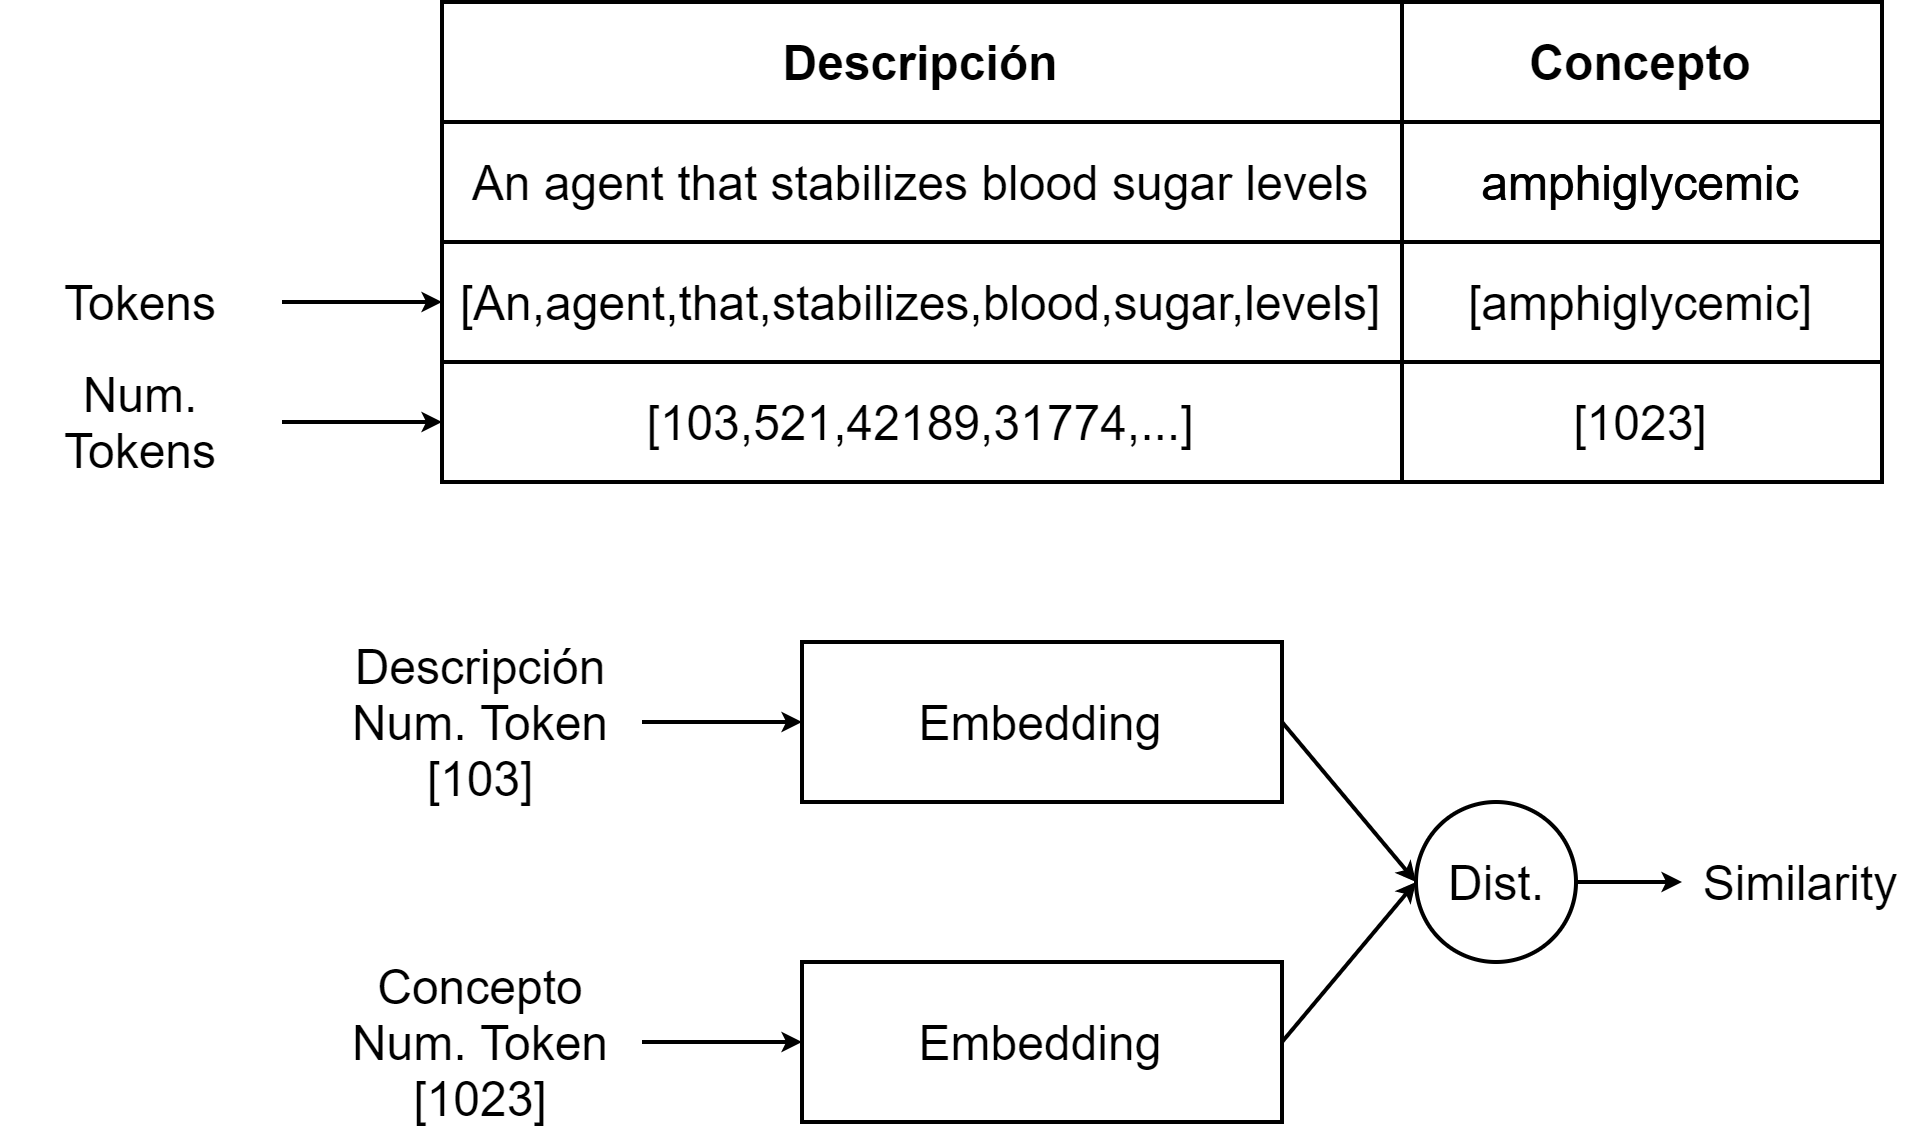

The diagram above was exported from draw.io. Its source (the exported page's mxGraphModel, read from the mxfile embedded in the PNG):
<mxGraphModel dx="1038" dy="489" grid="1" gridSize="10" guides="1" tooltips="1" connect="1" arrows="1" fold="1" page="1" pageScale="1" pageWidth="827" pageHeight="1169" math="0" shadow="0">
  <root>
    <mxCell id="bUiItULb6z0f_KZC6lEc-0" />
    <mxCell id="bUiItULb6z0f_KZC6lEc-1" parent="bUiItULb6z0f_KZC6lEc-0" />
    <mxCell id="bUiItULb6z0f_KZC6lEc-2" value="amphiglycemic" style="text;whiteSpace=wrap;html=1;align=center;verticalAlign=middle;strokeColor=default;" vertex="1" parent="bUiItULb6z0f_KZC6lEc-1">
      <mxGeometry x="440" y="70" width="120" height="30" as="geometry" />
    </mxCell>
    <mxCell id="bUiItULb6z0f_KZC6lEc-3" value="An agent that stabilizes blood sugar levels" style="text;whiteSpace=wrap;html=1;align=center;verticalAlign=middle;strokeColor=default;" vertex="1" parent="bUiItULb6z0f_KZC6lEc-1">
      <mxGeometry x="200" y="70" width="240" height="30" as="geometry" />
    </mxCell>
    <mxCell id="bUiItULb6z0f_KZC6lEc-4" value="Descripción" style="text;html=1;strokeColor=default;fillColor=none;align=center;verticalAlign=middle;whiteSpace=wrap;rounded=0;fontStyle=1" vertex="1" parent="bUiItULb6z0f_KZC6lEc-1">
      <mxGeometry x="200" y="40" width="240" height="30" as="geometry" />
    </mxCell>
    <mxCell id="bUiItULb6z0f_KZC6lEc-5" value="amphiglycemic" style="text;whiteSpace=wrap;html=1;align=center;verticalAlign=middle;strokeColor=default;" vertex="1" parent="bUiItULb6z0f_KZC6lEc-1">
      <mxGeometry x="440" y="70" width="120" height="30" as="geometry" />
    </mxCell>
    <mxCell id="bUiItULb6z0f_KZC6lEc-6" value="Concepto" style="text;html=1;strokeColor=default;fillColor=none;align=center;verticalAlign=middle;whiteSpace=wrap;rounded=0;fontStyle=1" vertex="1" parent="bUiItULb6z0f_KZC6lEc-1">
      <mxGeometry x="440" y="40" width="120" height="30" as="geometry" />
    </mxCell>
    <mxCell id="bUiItULb6z0f_KZC6lEc-7" value="amphiglycemic" style="text;whiteSpace=wrap;html=1;align=center;verticalAlign=middle;strokeColor=default;" vertex="1" parent="bUiItULb6z0f_KZC6lEc-1">
      <mxGeometry x="440" y="70" width="120" height="30" as="geometry" />
    </mxCell>
    <mxCell id="bUiItULb6z0f_KZC6lEc-8" value="[An,agent,that,stabilizes,blood,sugar,levels]" style="text;whiteSpace=wrap;html=1;align=center;verticalAlign=middle;strokeColor=default;" vertex="1" parent="bUiItULb6z0f_KZC6lEc-1">
      <mxGeometry x="200" y="100" width="240" height="30" as="geometry" />
    </mxCell>
    <mxCell id="bUiItULb6z0f_KZC6lEc-9" value="[amphiglycemic]" style="text;whiteSpace=wrap;html=1;align=center;verticalAlign=middle;strokeColor=default;" vertex="1" parent="bUiItULb6z0f_KZC6lEc-1">
      <mxGeometry x="440" y="100" width="120" height="30" as="geometry" />
    </mxCell>
    <mxCell id="bUiItULb6z0f_KZC6lEc-10" value="[103,521,42189,31774,...]" style="text;whiteSpace=wrap;html=1;align=center;verticalAlign=middle;strokeColor=default;" vertex="1" parent="bUiItULb6z0f_KZC6lEc-1">
      <mxGeometry x="200" y="130" width="240" height="30" as="geometry" />
    </mxCell>
    <mxCell id="bUiItULb6z0f_KZC6lEc-11" value="[1023]" style="text;whiteSpace=wrap;html=1;align=center;verticalAlign=middle;strokeColor=default;" vertex="1" parent="bUiItULb6z0f_KZC6lEc-1">
      <mxGeometry x="440" y="130" width="120" height="30" as="geometry" />
    </mxCell>
    <mxCell id="bUiItULb6z0f_KZC6lEc-12" style="edgeStyle=orthogonalEdgeStyle;rounded=0;orthogonalLoop=1;jettySize=auto;html=1;entryX=0;entryY=0.5;entryDx=0;entryDy=0;endSize=2;" edge="1" parent="bUiItULb6z0f_KZC6lEc-1" source="bUiItULb6z0f_KZC6lEc-13" target="bUiItULb6z0f_KZC6lEc-8">
      <mxGeometry relative="1" as="geometry" />
    </mxCell>
    <mxCell id="bUiItULb6z0f_KZC6lEc-13" value="Tokens" style="text;html=1;strokeColor=none;fillColor=none;align=center;verticalAlign=middle;whiteSpace=wrap;rounded=0;" vertex="1" parent="bUiItULb6z0f_KZC6lEc-1">
      <mxGeometry x="90" y="100" width="70" height="30" as="geometry" />
    </mxCell>
    <mxCell id="bUiItULb6z0f_KZC6lEc-14" style="edgeStyle=orthogonalEdgeStyle;rounded=0;orthogonalLoop=1;jettySize=auto;html=1;entryX=0;entryY=0.5;entryDx=0;entryDy=0;endSize=2;" edge="1" parent="bUiItULb6z0f_KZC6lEc-1" source="bUiItULb6z0f_KZC6lEc-15" target="bUiItULb6z0f_KZC6lEc-10">
      <mxGeometry relative="1" as="geometry" />
    </mxCell>
    <mxCell id="bUiItULb6z0f_KZC6lEc-15" value="Num. Tokens" style="text;html=1;strokeColor=none;fillColor=none;align=center;verticalAlign=middle;whiteSpace=wrap;rounded=0;" vertex="1" parent="bUiItULb6z0f_KZC6lEc-1">
      <mxGeometry x="90" y="130" width="70" height="30" as="geometry" />
    </mxCell>
    <mxCell id="bUiItULb6z0f_KZC6lEc-16" style="rounded=0;orthogonalLoop=1;jettySize=auto;html=1;entryX=0;entryY=0.5;entryDx=0;entryDy=0;endSize=2;exitX=1;exitY=0.5;exitDx=0;exitDy=0;" edge="1" parent="bUiItULb6z0f_KZC6lEc-1" source="bUiItULb6z0f_KZC6lEc-17" target="bUiItULb6z0f_KZC6lEc-25">
      <mxGeometry relative="1" as="geometry">
        <mxPoint x="450" y="220" as="targetPoint" />
      </mxGeometry>
    </mxCell>
    <mxCell id="bUiItULb6z0f_KZC6lEc-17" value="Embedding" style="rounded=0;whiteSpace=wrap;html=1;strokeColor=default;align=center;verticalAlign=middle;fillColor=none;" vertex="1" parent="bUiItULb6z0f_KZC6lEc-1">
      <mxGeometry x="290" y="200" width="120" height="40" as="geometry" />
    </mxCell>
    <mxCell id="bUiItULb6z0f_KZC6lEc-18" style="edgeStyle=orthogonalEdgeStyle;rounded=0;orthogonalLoop=1;jettySize=auto;html=1;entryX=0;entryY=0.5;entryDx=0;entryDy=0;endSize=2;" edge="1" parent="bUiItULb6z0f_KZC6lEc-1" source="bUiItULb6z0f_KZC6lEc-19" target="bUiItULb6z0f_KZC6lEc-17">
      <mxGeometry relative="1" as="geometry" />
    </mxCell>
    <mxCell id="bUiItULb6z0f_KZC6lEc-19" value="Descripción&lt;br&gt;Num. Token&lt;br&gt;[103]" style="text;html=1;strokeColor=none;fillColor=none;align=center;verticalAlign=middle;whiteSpace=wrap;rounded=0;" vertex="1" parent="bUiItULb6z0f_KZC6lEc-1">
      <mxGeometry x="170" y="200" width="80" height="40" as="geometry" />
    </mxCell>
    <mxCell id="bUiItULb6z0f_KZC6lEc-20" style="edgeStyle=orthogonalEdgeStyle;rounded=0;orthogonalLoop=1;jettySize=auto;html=1;entryX=0;entryY=0.5;entryDx=0;entryDy=0;endSize=2;" edge="1" parent="bUiItULb6z0f_KZC6lEc-1" source="bUiItULb6z0f_KZC6lEc-21" target="bUiItULb6z0f_KZC6lEc-23">
      <mxGeometry relative="1" as="geometry" />
    </mxCell>
    <mxCell id="bUiItULb6z0f_KZC6lEc-21" value="Concepto&lt;br&gt;Num. Token&lt;br&gt;[1023]" style="text;html=1;strokeColor=none;fillColor=none;align=center;verticalAlign=middle;whiteSpace=wrap;rounded=0;" vertex="1" parent="bUiItULb6z0f_KZC6lEc-1">
      <mxGeometry x="170" y="280" width="80" height="40" as="geometry" />
    </mxCell>
    <mxCell id="bUiItULb6z0f_KZC6lEc-22" style="edgeStyle=none;rounded=0;orthogonalLoop=1;jettySize=auto;html=1;entryX=0;entryY=0.5;entryDx=0;entryDy=0;endSize=2;strokeColor=default;exitX=1;exitY=0.5;exitDx=0;exitDy=0;" edge="1" parent="bUiItULb6z0f_KZC6lEc-1" source="bUiItULb6z0f_KZC6lEc-23" target="bUiItULb6z0f_KZC6lEc-25">
      <mxGeometry relative="1" as="geometry" />
    </mxCell>
    <mxCell id="bUiItULb6z0f_KZC6lEc-23" value="Embedding" style="rounded=0;whiteSpace=wrap;html=1;strokeColor=default;align=center;verticalAlign=middle;fillColor=none;" vertex="1" parent="bUiItULb6z0f_KZC6lEc-1">
      <mxGeometry x="290" y="280" width="120" height="40" as="geometry" />
    </mxCell>
    <mxCell id="bUiItULb6z0f_KZC6lEc-24" style="edgeStyle=none;rounded=0;orthogonalLoop=1;jettySize=auto;html=1;endSize=2;strokeColor=default;" edge="1" parent="bUiItULb6z0f_KZC6lEc-1" source="bUiItULb6z0f_KZC6lEc-25">
      <mxGeometry relative="1" as="geometry">
        <mxPoint x="510" y="260" as="targetPoint" />
      </mxGeometry>
    </mxCell>
    <mxCell id="bUiItULb6z0f_KZC6lEc-25" value="Dist." style="ellipse;whiteSpace=wrap;html=1;aspect=fixed;strokeColor=default;align=center;verticalAlign=middle;fillColor=none;" vertex="1" parent="bUiItULb6z0f_KZC6lEc-1">
      <mxGeometry x="443.5" y="240" width="40" height="40" as="geometry" />
    </mxCell>
    <mxCell id="bUiItULb6z0f_KZC6lEc-28" value="&lt;span style=&quot;font-family: helvetica; font-size: 12px; font-style: normal; font-weight: 400; letter-spacing: normal; text-indent: 0px; text-transform: none; word-spacing: 0px; display: inline; float: none;&quot;&gt;Similarity&lt;/span&gt;" style="text;whiteSpace=wrap;html=1;align=center;verticalAlign=middle;fontColor=default;labelBackgroundColor=none;" vertex="1" parent="bUiItULb6z0f_KZC6lEc-1">
      <mxGeometry x="510" y="240" width="60" height="40" as="geometry" />
    </mxCell>
  </root>
</mxGraphModel>